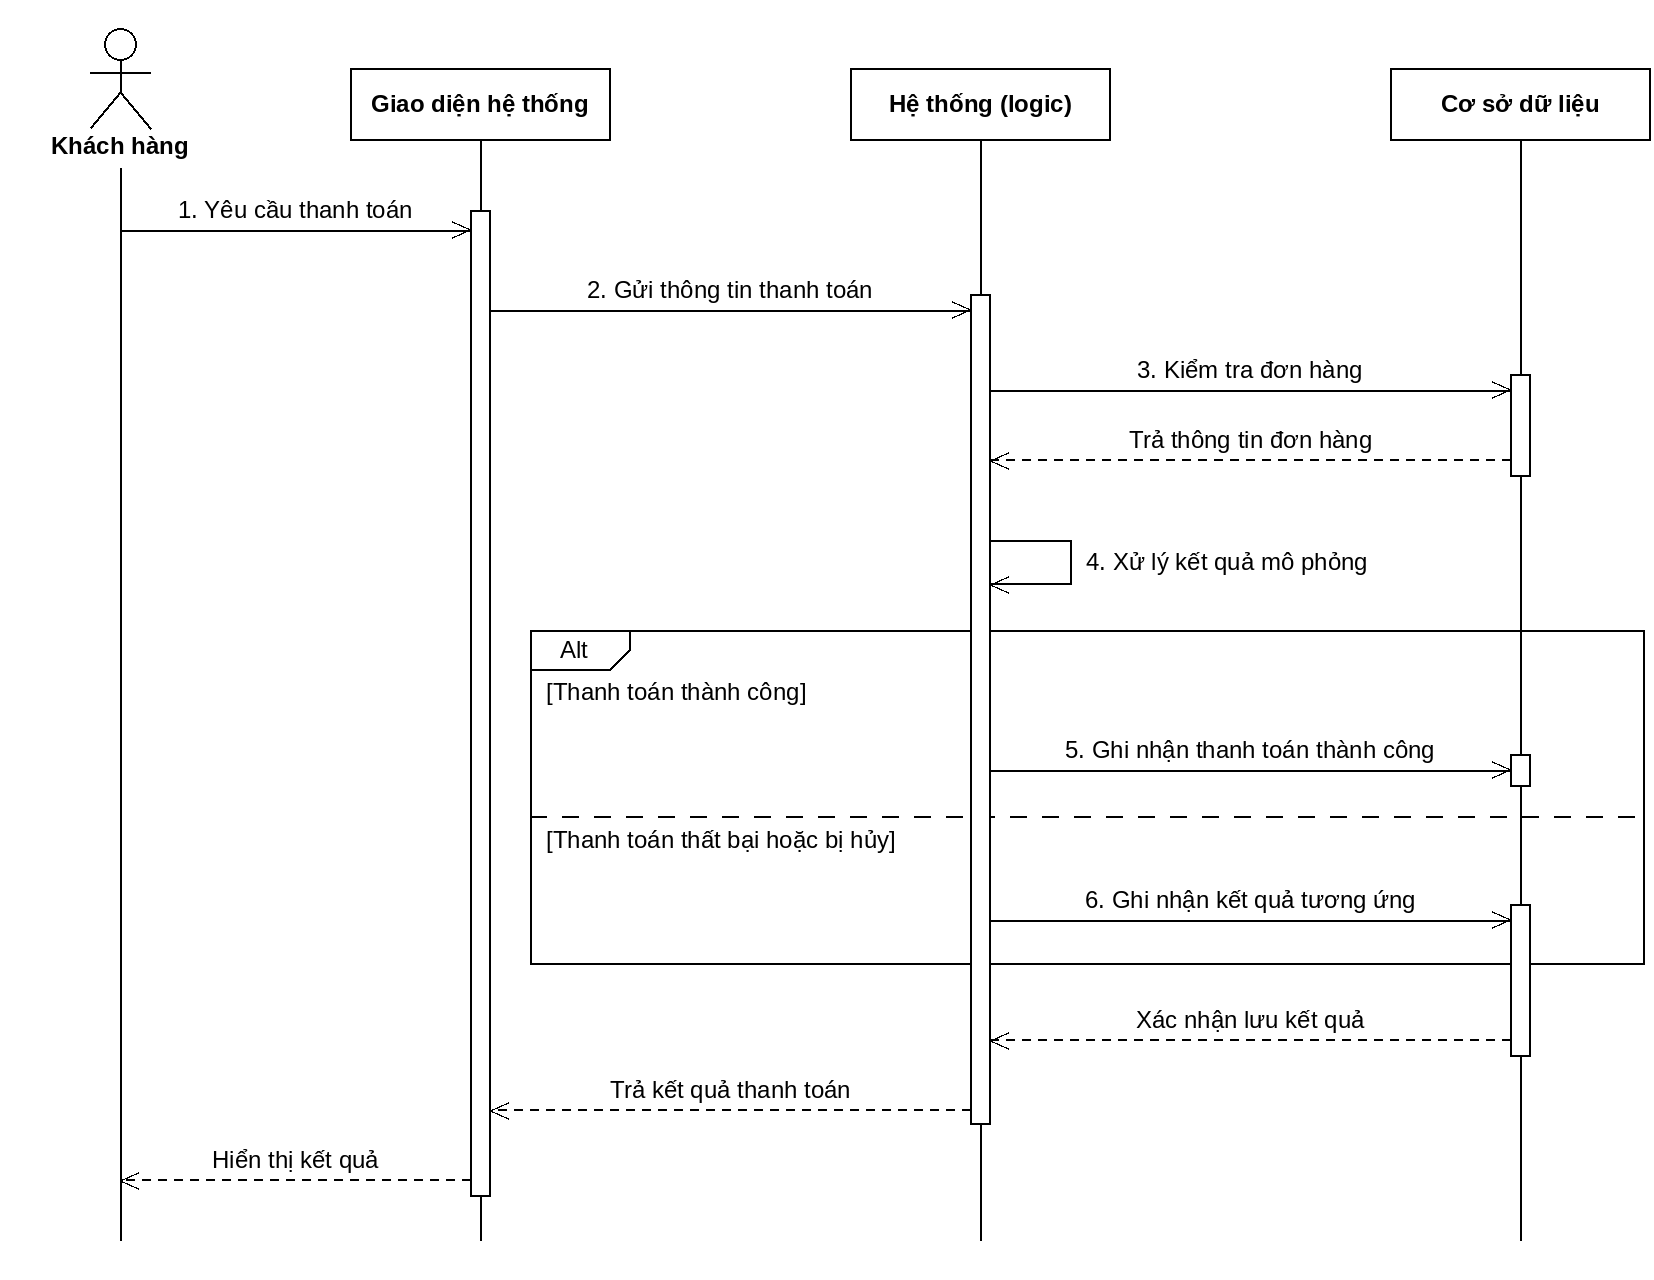

The diagram above was exported from draw.io. Its source (the exported page's mxGraphModel, read from the mxfile embedded in the PNG):
<mxGraphModel dx="1000" dy="800" grid="1" gridSize="10" guides="1" tooltips="1" connect="1" arrows="1" fold="1" page="1" pageScale="1" pageWidth="827" pageHeight="1169" math="0" shadow="0">
  <root>
    <mxCell id="0" />
    <mxCell id="1" parent="0" />
    <mxCell id="c11" value="" style="html=1;endArrow=none;strokeColor=#000000;" edge="1" parent="1">
      <mxGeometry relative="1" as="geometry">
        <mxPoint x="60" y="84" as="sourcePoint" />
        <mxPoint x="60" y="620" as="targetPoint" />
      </mxGeometry>
    </mxCell>
    <mxCell id="c12" value="" style="html=1;endArrow=none;strokeColor=#000000;" edge="1" parent="1">
      <mxGeometry relative="1" as="geometry">
        <mxPoint x="240" y="70" as="sourcePoint" />
        <mxPoint x="240" y="620" as="targetPoint" />
      </mxGeometry>
    </mxCell>
    <mxCell id="c13" value="" style="html=1;endArrow=none;strokeColor=#000000;" edge="1" parent="1">
      <mxGeometry relative="1" as="geometry">
        <mxPoint x="490" y="70" as="sourcePoint" />
        <mxPoint x="490" y="620" as="targetPoint" />
      </mxGeometry>
    </mxCell>
    <mxCell id="c14" value="" style="html=1;endArrow=none;strokeColor=#000000;" edge="1" parent="1">
      <mxGeometry relative="1" as="geometry">
        <mxPoint x="760" y="70" as="sourcePoint" />
        <mxPoint x="760" y="620" as="targetPoint" />
      </mxGeometry>
    </mxCell>
    <mxCell id="c15" value="Khách hàng" style="shape=umlActor;verticalLabelPosition=bottom;verticalAlign=top;html=1;outlineConnect=0;fontSize=12;fontStyle=1;strokeColor=#000000;fillColor=#FFFFFF;" vertex="1" parent="1">
      <mxGeometry x="45" y="14" width="30" height="50" as="geometry" />
    </mxCell>
    <mxCell id="c16" value="Giao diện hệ thống" style="rounded=0;whiteSpace=wrap;html=1;fontSize=12;fontStyle=1;strokeColor=#000000;fillColor=#FFFFFF;" vertex="1" parent="1">
      <mxGeometry x="175" y="34" width="130" height="36" as="geometry" />
    </mxCell>
    <mxCell id="c17" value="Hệ thống (logic)" style="rounded=0;whiteSpace=wrap;html=1;fontSize=12;fontStyle=1;strokeColor=#000000;fillColor=#FFFFFF;" vertex="1" parent="1">
      <mxGeometry x="425" y="34" width="130" height="36" as="geometry" />
    </mxCell>
    <mxCell id="c18" value="Cơ sở dữ liệu" style="rounded=0;whiteSpace=wrap;html=1;fontSize=12;fontStyle=1;strokeColor=#000000;fillColor=#FFFFFF;" vertex="1" parent="1">
      <mxGeometry x="695" y="34" width="130" height="36" as="geometry" />
    </mxCell>
    <mxCell id="c19" value="Alt" style="shape=umlFrame;whiteSpace=wrap;html=1;pointerEvents=0;recursiveResize=0;container=0;collapsible=0;width=50;height=20;boundedLbl=1;fontSize=12;strokeColor=#000000;fillColor=none;" vertex="1" parent="1">
      <mxGeometry x="265" y="315" width="557" height="167" as="geometry" />
    </mxCell>
    <mxCell id="c20" value="" style="html=1;endArrow=none;dashed=1;dashPattern=8 8;strokeColor=#000000;" edge="1" parent="1">
      <mxGeometry relative="1" as="geometry">
        <mxPoint x="265" y="408" as="sourcePoint" />
        <mxPoint x="822" y="408" as="targetPoint" />
      </mxGeometry>
    </mxCell>
    <mxCell id="c21" value="[Thanh toán thành công]" style="text;html=1;align=left;verticalAlign=middle;fontSize=12;" vertex="1" parent="1">
      <mxGeometry x="273" y="337" width="190" height="18" as="geometry" />
    </mxCell>
    <mxCell id="c22" value="[Thanh toán thất bại hoặc bị hủy]" style="text;html=1;align=left;verticalAlign=middle;fontSize=12;" vertex="1" parent="1">
      <mxGeometry x="273" y="411" width="190" height="18" as="geometry" />
    </mxCell>
    <mxCell id="c23" value="" style="html=1;points=[];perimeter=orthogonalPerimeter;fillColor=#FFFFFF;strokeColor=#000000;" vertex="1" parent="1">
      <mxGeometry x="235" y="105" width="10" height="493" as="geometry" />
    </mxCell>
    <mxCell id="c24" value="" style="html=1;points=[];perimeter=orthogonalPerimeter;fillColor=#FFFFFF;strokeColor=#000000;" vertex="1" parent="1">
      <mxGeometry x="485" y="147" width="10" height="415" as="geometry" />
    </mxCell>
    <mxCell id="c25" value="" style="html=1;points=[];perimeter=orthogonalPerimeter;fillColor=#FFFFFF;strokeColor=#000000;" vertex="1" parent="1">
      <mxGeometry x="755" y="187" width="10" height="51" as="geometry" />
    </mxCell>
    <mxCell id="c26" value="" style="html=1;points=[];perimeter=orthogonalPerimeter;fillColor=#FFFFFF;strokeColor=#000000;" vertex="1" parent="1">
      <mxGeometry x="755" y="377" width="10" height="16" as="geometry" />
    </mxCell>
    <mxCell id="c27" value="" style="html=1;points=[];perimeter=orthogonalPerimeter;fillColor=#FFFFFF;strokeColor=#000000;" vertex="1" parent="1">
      <mxGeometry x="755" y="452" width="10" height="76" as="geometry" />
    </mxCell>
    <mxCell id="m1" value="1. Yêu cầu thanh toán" style="html=1;verticalAlign=bottom;endArrow=open;endSize=10;strokeColor=#000000;fontSize=12;labelBackgroundColor=none;" edge="1" parent="1">
      <mxGeometry relative="1" as="geometry">
        <mxPoint x="60" y="115" as="sourcePoint" />
        <mxPoint x="235" y="115" as="targetPoint" />
      </mxGeometry>
    </mxCell>
    <mxCell id="m2" value="2. Gửi thông tin thanh toán" style="html=1;verticalAlign=bottom;endArrow=open;endSize=10;strokeColor=#000000;fontSize=12;labelBackgroundColor=none;" edge="1" parent="1">
      <mxGeometry relative="1" as="geometry">
        <mxPoint x="245" y="155" as="sourcePoint" />
        <mxPoint x="485" y="155" as="targetPoint" />
      </mxGeometry>
    </mxCell>
    <mxCell id="m3" value="3. Kiểm tra đơn hàng" style="html=1;verticalAlign=bottom;endArrow=open;endSize=10;strokeColor=#000000;fontSize=12;labelBackgroundColor=none;" edge="1" parent="1">
      <mxGeometry relative="1" as="geometry">
        <mxPoint x="495" y="195" as="sourcePoint" />
        <mxPoint x="755" y="195" as="targetPoint" />
      </mxGeometry>
    </mxCell>
    <mxCell id="r3" value="Trả thông tin đơn hàng" style="html=1;verticalAlign=bottom;endArrow=open;endSize=10;strokeColor=#000000;fontSize=12;labelBackgroundColor=none;dashed=1;dashPattern=4 4;" edge="1" parent="1">
      <mxGeometry relative="1" as="geometry">
        <mxPoint x="755" y="230" as="sourcePoint" />
        <mxPoint x="495" y="230" as="targetPoint" />
      </mxGeometry>
    </mxCell>
    <mxCell id="m5" value="5. Ghi nhận thanh toán thành công" style="html=1;verticalAlign=bottom;endArrow=open;endSize=10;strokeColor=#000000;fontSize=12;labelBackgroundColor=none;" edge="1" parent="1">
      <mxGeometry relative="1" as="geometry">
        <mxPoint x="495" y="385" as="sourcePoint" />
        <mxPoint x="755" y="385" as="targetPoint" />
      </mxGeometry>
    </mxCell>
    <mxCell id="m6" value="6. Ghi nhận kết quả tương ứng" style="html=1;verticalAlign=bottom;endArrow=open;endSize=10;strokeColor=#000000;fontSize=12;labelBackgroundColor=none;" edge="1" parent="1">
      <mxGeometry relative="1" as="geometry">
        <mxPoint x="495" y="460" as="sourcePoint" />
        <mxPoint x="755" y="460" as="targetPoint" />
      </mxGeometry>
    </mxCell>
    <mxCell id="r6" value="Xác nhận lưu kết quả" style="html=1;verticalAlign=bottom;endArrow=open;endSize=10;strokeColor=#000000;fontSize=12;labelBackgroundColor=none;dashed=1;dashPattern=4 4;" edge="1" parent="1">
      <mxGeometry relative="1" as="geometry">
        <mxPoint x="755" y="520" as="sourcePoint" />
        <mxPoint x="495" y="520" as="targetPoint" />
      </mxGeometry>
    </mxCell>
    <mxCell id="r7" value="Trả kết quả thanh toán" style="html=1;verticalAlign=bottom;endArrow=open;endSize=10;strokeColor=#000000;fontSize=12;labelBackgroundColor=none;dashed=1;dashPattern=4 4;" edge="1" parent="1">
      <mxGeometry relative="1" as="geometry">
        <mxPoint x="485" y="555" as="sourcePoint" />
        <mxPoint x="245" y="555" as="targetPoint" />
      </mxGeometry>
    </mxCell>
    <mxCell id="r8" value="Hiển thị kết quả" style="html=1;verticalAlign=bottom;endArrow=open;endSize=10;strokeColor=#000000;fontSize=12;labelBackgroundColor=none;dashed=1;dashPattern=4 4;" edge="1" parent="1">
      <mxGeometry relative="1" as="geometry">
        <mxPoint x="235" y="590" as="sourcePoint" />
        <mxPoint x="60" y="590" as="targetPoint" />
      </mxGeometry>
    </mxCell>
    <mxCell id="self1" value="" style="html=1;endArrow=open;endSize=10;strokeColor=#000000;" edge="1" parent="1">
      <mxGeometry relative="1" as="geometry">
        <mxPoint x="495" y="270" as="sourcePoint" />
        <mxPoint x="495" y="292" as="targetPoint" />
        <Array as="points">
          <mxPoint x="535" y="270" />
          <mxPoint x="535" y="292" />
        </Array>
      </mxGeometry>
    </mxCell>
    <mxCell id="c28" value="4. Xử lý kết quả mô phỏng" style="text;html=1;align=left;verticalAlign=middle;fontSize=12;" vertex="1" parent="1">
      <mxGeometry x="543" y="272" width="190" height="18" as="geometry" />
    </mxCell>
  </root>
</mxGraphModel>